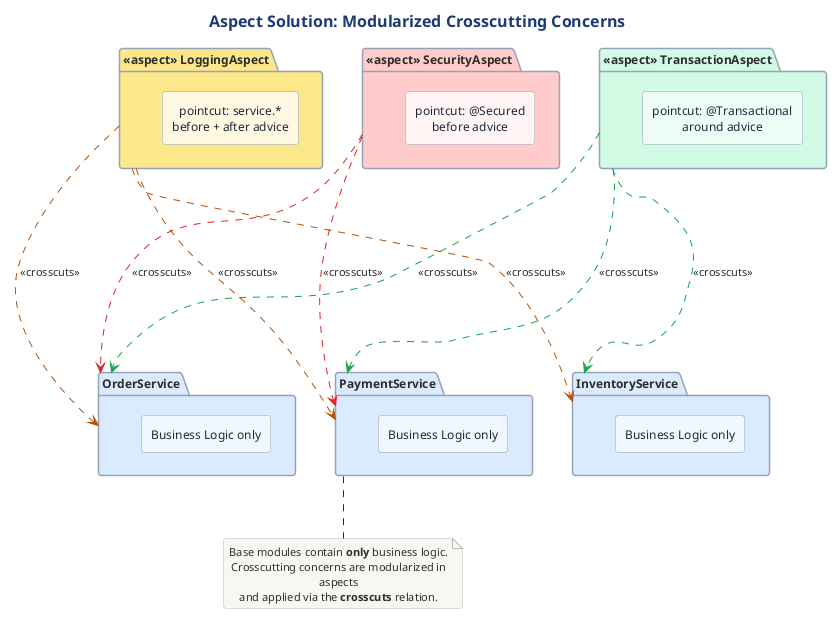

The diagram above was rendered by PlantUML. Its source (embedded in the PNG):
@startuml

skinparam packageBackgroundColor #F0F4F8
!include ../../../../../../tooling/styles/plantuml/structural/package-diagram-style.iuml

skinparam packageBorderColor #94A3B8
skinparam rectangleFontColor #1E293B
skinparam rectangleBorderColor #94A3B8

title Aspect Solution: Modularized Crosscutting Concerns

together {
  package "<<aspect>> LoggingAspect" as la #FDE68A {
    rectangle "pointcut: service.*\nbefore + after advice" as la_d #FFF8E1
  }

  package "<<aspect>> SecurityAspect" as sa #FECACA {
    rectangle "pointcut: @Secured\nbefore advice" as sa_d #FFF5F5
  }

  package "<<aspect>> TransactionAspect" as ta #D1FAE5 {
    rectangle "pointcut: @Transactional\naround advice" as ta_d #ECFDF5
  }
}

together {
  package "OrderService" as os #DBEAFE {
    rectangle "Business Logic only" as os_bl #EFF6FF
  }

  package "PaymentService" as ps #DBEAFE {
    rectangle "Business Logic only" as ps_bl #EFF6FF
  }

  package "InventoryService" as inv #DBEAFE {
    rectangle "Business Logic only" as inv_bl #EFF6FF
  }
}

la ..[#B45309]..> os : <<crosscuts>>
la ..[#B45309]..> ps : <<crosscuts>>
la ..[#B45309]..> inv : <<crosscuts>>

sa ..[#DC2626]..> os : <<crosscuts>>
sa ..[#DC2626]..> ps : <<crosscuts>>

ta ..[#16A34A]..> os : <<crosscuts>>
ta ..[#16A34A]..> ps : <<crosscuts>>
ta ..[#16A34A]..> inv : <<crosscuts>>

note bottom of ps
  Base modules contain **only** business logic.
  Crosscutting concerns are modularized in aspects
  and applied via the **crosscuts** relation.
end note

@enduml